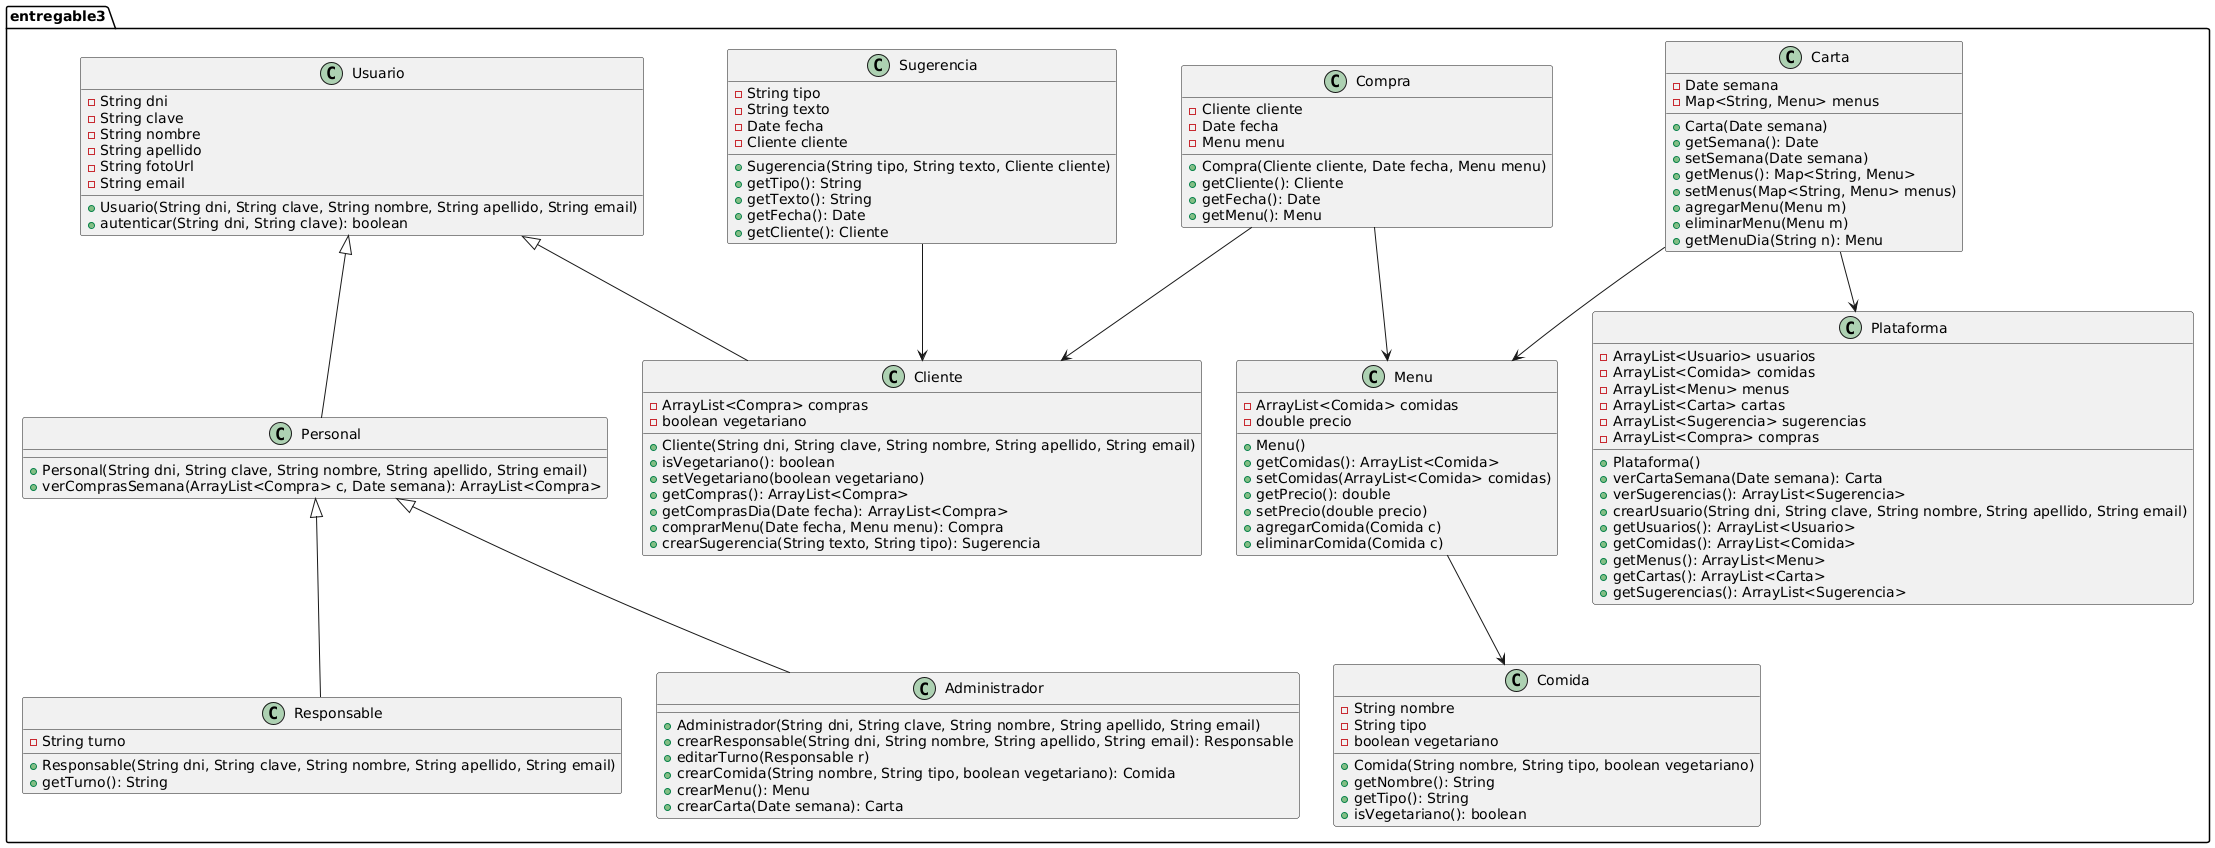

The diagram above was rendered by PlantUML. Its source (embedded in the PNG):
@startuml
package entregable3 {

class Usuario {
    - String dni
    - String clave
    - String nombre
    - String apellido
    - String fotoUrl
    - String email
    + Usuario(String dni, String clave, String nombre, String apellido, String email)
    + autenticar(String dni, String clave): boolean
}

class Personal extends Usuario {
    + Personal(String dni, String clave, String nombre, String apellido, String email)
    + verComprasSemana(ArrayList<Compra> c, Date semana): ArrayList<Compra>
}

class Administrador extends Personal{
    + Administrador(String dni, String clave, String nombre, String apellido, String email)
    + crearResponsable(String dni, String nombre, String apellido, String email): Responsable
    + editarTurno(Responsable r)
    + crearComida(String nombre, String tipo, boolean vegetariano): Comida
    + crearMenu(): Menu
    + crearCarta(Date semana): Carta
}

class Cliente extends Usuario {
    - ArrayList<Compra> compras
    - boolean vegetariano
    + Cliente(String dni, String clave, String nombre, String apellido, String email)
    + isVegetariano(): boolean
    + setVegetariano(boolean vegetariano)
    + getCompras(): ArrayList<Compra>
    + getComprasDia(Date fecha): ArrayList<Compra>
    + comprarMenu(Date fecha, Menu menu): Compra
    + crearSugerencia(String texto, String tipo): Sugerencia
}

class Responsable extends Personal {
    - String turno
    + Responsable(String dni, String clave, String nombre, String apellido, String email)
    + getTurno(): String
}

class Comida {
    - String nombre
    - String tipo
    - boolean vegetariano
    + Comida(String nombre, String tipo, boolean vegetariano)
    + getNombre(): String
    + getTipo(): String
    + isVegetariano(): boolean
}

class Compra {
    - Cliente cliente
    - Date fecha
    - Menu menu
    + Compra(Cliente cliente, Date fecha, Menu menu)
    + getCliente(): Cliente
    + getFecha(): Date
    + getMenu(): Menu
}

class Menu {
    - ArrayList<Comida> comidas
    - double precio
    + Menu()
    + getComidas(): ArrayList<Comida>
    + setComidas(ArrayList<Comida> comidas)
    + getPrecio(): double
    + setPrecio(double precio)
    + agregarComida(Comida c)
    + eliminarComida(Comida c)
}

class Carta {
    - Date semana
    - Map<String, Menu> menus
    + Carta(Date semana)
    + getSemana(): Date
    + setSemana(Date semana)
    + getMenus(): Map<String, Menu>
    + setMenus(Map<String, Menu> menus)
    + agregarMenu(Menu m)
    + eliminarMenu(Menu m)
    + getMenuDia(String n): Menu
}

class Plataforma {
    - ArrayList<Usuario> usuarios
    - ArrayList<Comida> comidas
    - ArrayList<Menu> menus
    - ArrayList<Carta> cartas
    - ArrayList<Sugerencia> sugerencias
    - ArrayList<Compra> compras
    + Plataforma()
    + verCartaSemana(Date semana): Carta
    + verSugerencias(): ArrayList<Sugerencia>
    + crearUsuario(String dni, String clave, String nombre, String apellido, String email)
    + getUsuarios(): ArrayList<Usuario>
    + getComidas(): ArrayList<Comida>
    + getMenus(): ArrayList<Menu>
    + getCartas(): ArrayList<Carta>
    + getSugerencias(): ArrayList<Sugerencia>
}

class Sugerencia {
    - String tipo
    - String texto
    - Date fecha
    - Cliente cliente
    + Sugerencia(String tipo, String texto, Cliente cliente)
    + getTipo(): String
    + getTexto(): String
    + getFecha(): Date
    + getCliente(): Cliente
}



Carta --> Menu
Carta --> Plataforma
Menu --> Comida
Compra --> Cliente
Compra --> Menu
Sugerencia --> Cliente

}
@enduml